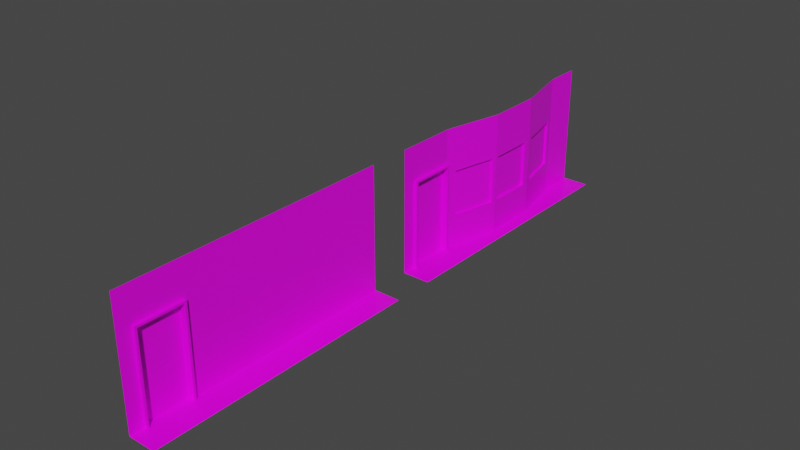 # Source: street_facades.blend  (saved by Blender 2.82.7; exported with 4.5.12 LTS)
import bpy
from mathutils import Matrix  # noqa: F401  (used for matrix-valued properties, if any)

bpy.ops.wm.read_factory_settings(use_empty=True)
scene = bpy.context.scene
scene.name = 'Scene'

# ---- collections
col_collection = bpy.data.collections.new('Collection'); scene.collection.children.link(col_collection)

# ---- images (referenced by path relative to the original .blend; pixels are not part of the script)
import os
ASSET_DIR = os.environ.get("B2B_ASSET_DIR", "")  # directory of the original .blend (textures are referenced by path, not embedded)
HERE = os.path.dirname(os.path.abspath(__file__))  # packed textures are extracted next to this script under _unpacked/

def load_image(name, relpath, width, height, colorspace="sRGB"):
    """Load a texture the original file referenced (path relative to the .blend, or extracted next to this script)."""
    p = next((c for c in (os.path.join(HERE, relpath), os.path.join(ASSET_DIR, relpath)) if relpath and os.path.exists(c)), "")
    if p:
        img = bpy.data.images.load(p, check_existing=True)
        img.name = name
    else:  # same state as the original file: an image datablock whose file is absent (Cycles renders it pink)
        img = bpy.data.images.new(name, width, height)
        img.source = "FILE"
        img.filepath = "//" + (relpath or name)
    img.colorspace_settings.name = colorspace
    return img
img_face2_base_color = load_image('face2_base_color', 'face2_base_color.png', 1024, 1024, 'sRGB')
img_facade1_base_color = load_image('facade1 base color', 'facade1 base color.png', 1024, 1024, 'sRGB')

# ---- materials (node trees are filled in below, after node groups)
mat_material = bpy.data.materials.new('Material')
mat_material.alpha_threshold = 0.0
mat_material.use_transparent_shadow = False
mat_material.line_color = (0.0, 0.0, 0.0, 1.0)

# ---- material node trees
mat_material.use_nodes = True; mat_material.node_tree.nodes.clear()
_N = mat_material.node_tree.nodes; _L = mat_material.node_tree.links
n0 = _N.new('ShaderNodeOutputMaterial'); n0.name = 'Material Output'; n0.location = (300, 300)
n1 = _N.new('ShaderNodeBsdfPrincipled'); n1.name = 'Principled BSDF'; n1.location = (10, 300)
n1.distribution = 'GGX'
n1.subsurface_method = 'BURLEY'
n1.inputs[2].default_value = 0.4
n1.inputs[3].default_value = 1.45
n1.inputs[27].default_value = (0.0, 0.0, 0.0, 1.0)
n1.inputs[28].default_value = 1.0
n2 = _N.new('ShaderNodeTexImage'); n2.name = 'Image Texture'; n2.location = (-280, 280)
n2.image = img_face2_base_color
n3 = _N.new('ShaderNodeTexImage'); n3.name = 'Image Texture.001'; n3.location = (0, 0)
n3.image = img_facade1_base_color
_L.new(n1.outputs[0], n0.inputs[0])
_L.new(n2.outputs[0], n1.inputs[0])
n0.is_active_output = True

# ---- world
world_world = bpy.data.worlds.new('World'); scene.world = world_world
world_world.use_nodes = True; world_world.node_tree.nodes.clear()
_N = world_world.node_tree.nodes; _L = world_world.node_tree.links
n0 = _N.new('ShaderNodeOutputWorld'); n0.name = 'World Output'; n0.location = (300, 300)
n1 = _N.new('ShaderNodeBackground'); n1.name = 'Background'; n1.location = (10, 300)
n1.inputs[0].default_value = (0.05088, 0.05088, 0.05088, 1.0)
_L.new(n1.outputs[0], n0.inputs[0])
n0.is_active_output = True
world_world.color = (0.05088, 0.05088, 0.05088)
world_world.use_sun_shadow = False
world_world.sun_shadow_jitter_overblur = 0.0

# ---- meshes
me_cube = bpy.data.meshes.new('Cube')
me_cube.from_pydata([(-1.0, 7.296, 9.0), (-1.0, 7.296, 0.0), (-1.0, -10.0, 9.0), (-1.0, -10.0, 0.0), (1.0, -10.0, 0.0), (1.0, 7.296, 0.0), (1.0, -9.0, 0.0), (-1.0, -9.0, 9.0), (-1.0, -9.0, 0.0), (1.0, -5.5, 0.0), (-1.0, -5.5, 9.0), (-1.0, -5.5, 0.0), (1.0, 2.972, 0.0), (0.0, 2.972, 9.0), (0.0, 2.972, 0.0), (-1.0, -10.0, 6.5), (-1.0, -9.0, 6.5), (0.0, 2.972, 6.5), (-1.0, 7.296, 6.5), (-1.0, -5.5, 6.5), (-0.763, -9.0, 0.0), (-0.763, -5.5, 0.0), (-0.763, -9.0, 6.5), (-0.763, -5.5, 6.5), (-0.763, -8.838, 0.0), (-0.763, -5.662, 0.0), (-0.763, -8.838, 6.341), (-0.763, -5.662, 6.341), (-1.263, -8.838, 0.0), (-1.263, -5.662, 0.0), (-1.263, -8.838, 6.341), (-1.263, -5.662, 6.341), (-0.8797, -4.973, 2.109), (0.0, 2.723, 2.109), (0.0, 2.723, 6.024), (-0.8797, -4.973, 6.024), (0.1185, -1.125, 0.0), (0.0, -1.125, 9.0), (0.0, -1.125, 0.0), (0.0, -1.125, 6.5), (0.0, -1.125, 2.109), (0.0, -1.125, 6.024), (-0.8088, -4.717, 2.37), (-0.8088, -4.717, 5.763), (-0.05861, -1.381, 2.37), (-0.05861, -1.381, 5.763), (0.0, 2.46, 2.377), (0.0, 2.46, 5.756), (0.0, -0.8617, 2.377), (0.0, -0.8617, 5.756), (-1.005, -4.717, 2.37), (-1.005, -4.717, 5.763), (-0.2546, -1.381, 2.37), (-0.2546, -1.381, 5.763), (-0.196, 2.46, 2.377), (-0.196, 2.46, 5.756), (-0.196, -0.8617, 2.377), (-0.196, -0.8617, 5.756), (-0.9527, 7.114, 2.084), (-0.05092, 3.213, 2.084), (-0.05092, 3.213, 6.033), (-0.9527, 7.114, 6.033), (-0.8976, 6.835, 2.366), (-0.1253, 3.491, 2.366), (-0.1253, 3.491, 5.751), (-0.8976, 6.835, 5.751), (-1.094, 6.835, 2.366), (-0.3213, 3.491, 2.366), (-0.3213, 3.491, 5.751), (-1.094, 6.835, 5.751), (-1.0, 10.0, 9.0), (-1.0, 10.0, 0.0), (1.0, 10.0, 0.0), (-1.0, 10.0, 6.5)], [], [(1, 14, 12, 5), (17, 14, 59, 60), (12, 36, 21, 9), (4, 6, 20, 3), (8, 16, 15, 3), (25, 29, 28, 24), (16, 8, 20, 22), (8, 3, 20), (19, 11, 32, 35), (16, 19, 10, 7), (15, 16, 7, 2), (17, 18, 0, 13), (39, 17, 13, 37), (11, 19, 23, 21), (19, 16, 22, 23), (36, 38, 11, 21), (25, 27, 31, 29), (21, 23, 27, 25), (22, 20, 24, 26), (23, 22, 26, 27), (29, 31, 30, 28), (26, 24, 28, 30), (27, 26, 30, 31), (9, 21, 25), (20, 6, 24), (24, 6, 9, 25), (35, 32, 42, 43), (14, 17, 34, 33), (38, 14, 33, 40), (39, 19, 35, 41), (17, 39, 41, 34), (11, 38, 40, 32), (41, 40, 48, 49), (12, 14, 38, 36), (19, 39, 37, 10), (42, 44, 52, 50), (40, 41, 45, 44), (32, 40, 44, 42), (41, 35, 43, 45), (44, 45, 53, 52), (34, 41, 49, 47), (40, 33, 46, 48), (33, 34, 47, 46), (52, 53, 51, 50), (54, 55, 57, 56), (47, 49, 57, 55), (48, 46, 54, 56), (45, 43, 51, 53), (49, 48, 56, 57), (43, 42, 50, 51), (46, 47, 55, 54), (61, 60, 64, 65), (14, 1, 58, 59), (1, 18, 61, 58), (18, 17, 60, 61), (64, 63, 67, 68), (59, 58, 62, 63), (60, 59, 63, 64), (58, 61, 65, 62), (66, 69, 68, 67), (62, 65, 69, 66), (65, 64, 68, 69), (63, 62, 66, 67), (0, 18, 73, 70), (1, 5, 72, 71), (18, 1, 71, 73)])
_uv = me_cube.uv_layers.new(name='UVMap')
_uv.uv.foreach_set('vector', [0.5056, 0.8648, 0.5602, 0.6486, 0.6148, 0.6486, 0.6148, 0.8648, 0.3548, 0.3517, 0.0, 0.3517, 0.1137, 0.3397, 0.3293, 0.3397, 0.6148, 0.6486, 0.5667, 0.4437, 0.5186, 0.225, 0.6148, 0.225, 0.6148, 0.0, 0.6148, 0.05, 0.5186, 0.05, 0.5056, 0.0, 1.203e-05, 0.95, 0.3548, 0.95, 0.3548, 1.0, 1.204e-05, 1.0, 0.5186, 0.2169, 0.4913, 0.2169, 0.4913, 0.05809, 0.5186, 0.05809, 0.9006, 0.0, 0.9006, 0.325, 0.8877, 0.325, 0.8877, 0.0, 0.5056, 0.05, 0.5056, 0.0, 0.5186, 0.05, 0.3548, 0.775, 1.2e-05, 0.775, 0.1151, 0.7487, 0.3288, 0.7487, 0.3548, 0.95, 0.3548, 0.775, 0.4913, 0.775, 0.4913, 0.95, 0.3548, 1.0, 0.3548, 0.95, 0.4913, 0.95, 0.4913, 1.0, 0.3548, 0.3517, 0.3548, 0.1352, 0.4913, 0.1352, 0.4913, 0.3517, 0.3548, 0.5565, 0.3548, 0.3517, 0.4913, 0.3517, 0.4913, 0.5565, 0.9006, 0.325, 0.9006, 0.0, 0.9136, 0.0, 0.9136, 0.325, 0.9136, 0.175, 0.9136, 0.0, 0.9265, 0.0, 0.9265, 0.175, 0.5667, 0.4437, 0.5602, 0.4437, 0.5056, 0.225, 0.5186, 0.225, 0.8058, 0.3171, 0.8058, 0.0, 0.8331, 0.0, 0.8331, 0.3171, 0.8058, 0.0, 0.8058, 0.325, 0.797, 0.3171, 0.797, 1.193e-08, 0.6148, 0.325, 0.6148, 2.465e-07, 0.6236, 2.391e-07, 0.6236, 0.3171, 0.8058, 0.325, 0.6148, 0.325, 0.6236, 0.3171, 0.797, 0.3171, 0.7882, 0.325, 0.7882, 0.6421, 0.6148, 0.6421, 0.6148, 0.325, 0.8604, 0.0, 0.8604, 0.3171, 0.8331, 0.3171, 0.8331, 0.0, 0.8877, 0.0, 0.8877, 0.1588, 0.8604, 0.1588, 0.8604, 0.0, 0.6148, 0.225, 0.5186, 0.225, 0.5186, 0.2169, 0.5186, 0.05, 0.6148, 0.05, 0.5186, 0.05809, 0.5186, 0.05809, 0.6148, 0.05, 0.6148, 0.225, 0.5186, 0.2169, 0.3288, 0.7487, 0.1151, 0.7487, 0.1294, 0.7359, 0.3146, 0.7359, 0.0, 0.3517, 0.3548, 0.3517, 0.3288, 0.3641, 0.1151, 0.3641, 3.268e-08, 0.5565, 0.0, 0.3517, 0.1151, 0.3641, 0.1151, 0.5565, 0.3548, 0.5565, 0.3548, 0.775, 0.3288, 0.7487, 0.3288, 0.5565, 0.3548, 0.3517, 0.3548, 0.5565, 0.3288, 0.5565, 0.3288, 0.3641, 1.2e-05, 0.775, 3.268e-08, 0.5565, 0.1151, 0.5565, 0.1151, 0.7487, 0.3288, 0.5565, 0.1151, 0.5565, 0.1297, 0.5434, 0.3142, 0.5434, 0.6148, 0.6486, 0.5602, 0.6486, 0.5602, 0.4437, 0.5667, 0.4437, 0.3548, 0.775, 0.3548, 0.5565, 0.4913, 0.5565, 0.4913, 0.775, 1.0, 0.6442, 1.0, 0.8152, 0.9896, 0.813, 0.9896, 0.6421, 0.1151, 0.5565, 0.3288, 0.5565, 0.3146, 0.5693, 0.1294, 0.5693, 0.1151, 0.7487, 0.1151, 0.5565, 0.1294, 0.5693, 0.1294, 0.7359, 0.3288, 0.5565, 0.3288, 0.7487, 0.3146, 0.7359, 0.3146, 0.5693, 0.9265, 0.1697, 0.9265, 0.0, 0.9372, 0.0, 0.9372, 0.1697, 0.3288, 0.3641, 0.3288, 0.5565, 0.3142, 0.5434, 0.3142, 0.3773, 0.1151, 0.5565, 0.1151, 0.3641, 0.1297, 0.3773, 0.1297, 0.5434, 0.1151, 0.3641, 0.3288, 0.3641, 0.3142, 0.3773, 0.1297, 0.3773, 0.7882, 0.4947, 0.7882, 0.325, 0.97, 0.325, 0.97, 0.4947, 0.9789, 0.6421, 0.9789, 0.811, 0.7976, 0.811, 0.7976, 0.6421, 0.8604, 0.3249, 0.8604, 0.1588, 0.8711, 0.1588, 0.8711, 0.3249, 0.8818, 0.1588, 0.8818, 0.3249, 0.8711, 0.3249, 0.8711, 0.1588, 0.9911, 0.325, 0.9911, 0.4959, 0.9807, 0.4981, 0.9807, 0.3272, 0.9902, 0.0, 0.9902, 0.169, 0.9795, 0.169, 0.9795, 0.0, 0.9479, 0.0, 0.9479, 0.1697, 0.9372, 0.1697, 0.9372, 0.0, 0.9789, 0.811, 0.9789, 0.6421, 0.9896, 0.6421, 0.9896, 0.811, 0.3293, 0.1443, 0.3293, 0.3397, 0.3139, 0.3257, 0.3139, 0.1583, 0.0, 0.3517, 1.19e-05, 0.1352, 0.1138, 0.1443, 0.1137, 0.3397, 1.19e-05, 0.1352, 0.3548, 0.1352, 0.3293, 0.1443, 0.1138, 0.1443, 0.3548, 0.1352, 0.3548, 0.3517, 0.3293, 0.3397, 0.3293, 0.1443, 0.9795, 0.0, 0.9795, 0.1692, 0.9688, 0.1692, 0.9688, 0.0, 0.1137, 0.3397, 0.1138, 0.1443, 0.1292, 0.1583, 0.1292, 0.3257, 0.3293, 0.3397, 0.1137, 0.3397, 0.1292, 0.3257, 0.3139, 0.3257, 0.1138, 0.1443, 0.3293, 0.1443, 0.3139, 0.1583, 0.1292, 0.1583, 0.7976, 0.6421, 0.7976, 0.8113, 0.6148, 0.8113, 0.6148, 0.6421, 0.97, 0.4942, 0.97, 0.325, 0.9807, 0.325, 0.9807, 0.4942, 0.9583, 0.002206, 0.9583, 0.1738, 0.9479, 0.1716, 0.9479, 0.0, 0.9688, 0.0, 0.9688, 0.1716, 0.9583, 0.1738, 0.9583, 0.002206, 0.4913, 0.1352, 0.3548, 0.1352, 0.3548, 3.815e-07, 0.4913, 4.768e-07, 0.5056, 0.8648, 0.6148, 0.8648, 0.6148, 1.0, 0.5056, 1.0, 0.3548, 0.1352, 1.19e-05, 0.1352, 1.188e-05, 0.0, 0.3548, 3.815e-07])
me_cube.materials.append(mat_material)
me_cube.use_remesh_preserve_volume = False
me_cube.use_remesh_preserve_attributes = False
me_cube.use_mirror_vertex_groups = False
me_cube.update()
me_cube_001 = bpy.data.meshes.new('Cube.001')
me_cube_001.from_pydata([(-1.0, 7.296, 9.0), (-1.0, 7.296, 0.0), (-1.0, -10.0, 9.0), (-1.0, -10.0, 0.0), (1.0, -10.0, 0.0), (1.0, 7.296, 0.0), (1.0, -9.0, 0.0), (-1.0, -9.0, 9.0), (-1.0, -9.0, 0.0), (1.0, -5.5, 0.0), (-1.0, -5.5, 9.0), (-1.0, -5.5, 0.0), (1.0, 2.972, 0.0), (-1.0, -10.0, 6.5), (-1.0, -9.0, 6.5), (-1.0, 7.296, 6.5), (-1.0, -5.5, 6.5), (-0.763, -9.0, 0.0), (-0.763, -5.5, 0.0), (-0.763, -9.0, 6.5), (-0.763, -5.5, 6.5), (-0.763, -8.838, 0.0), (-0.763, -5.662, 0.0), (-0.763, -8.838, 6.341), (-0.763, -5.662, 6.341), (-1.263, -8.838, 0.0), (-1.263, -5.662, 0.0), (-1.263, -8.838, 6.341), (-1.263, -5.662, 6.341), (-1.0, 10.0, 9.0), (-1.0, 10.0, 0.0), (1.0, 10.0, 0.0), (-1.0, 10.0, 6.5)], [], [(4, 6, 17, 3), (8, 14, 13, 3), (22, 26, 25, 21), (14, 8, 17, 19), (8, 3, 17), (14, 16, 10, 7), (13, 14, 7, 2), (11, 16, 20, 18), (16, 14, 19, 20), (22, 24, 28, 26), (18, 20, 24, 22), (19, 17, 21, 23), (20, 19, 23, 24), (26, 28, 27, 25), (23, 21, 25, 27), (24, 23, 27, 28), (9, 18, 22), (17, 6, 21), (21, 6, 9, 22), (9, 12, 18), (15, 0, 10, 16), (5, 1, 12), (1, 15, 16, 11), (11, 18, 12, 1), (0, 15, 32, 29), (1, 5, 31, 30), (15, 1, 30, 32)])
_uv = me_cube_001.uv_layers.new(name='UVMap')
_uv.uv.foreach_set('vector', [0.7185, 0.0, 0.7185, 0.05, 0.606, 0.05, 0.5909, 0.0, 0.5741, 0.05, 0.1595, 0.05, 0.1595, 9.537e-08, 0.5741, 0.0, 0.606, 0.2169, 0.5741, 0.2169, 0.5741, 0.05809, 0.606, 0.05809, 0.9887, 0.0, 0.9887, 0.325, 0.9736, 0.325, 0.9736, 0.0, 0.5909, 0.05, 0.5909, 0.0, 0.606, 0.05, 0.1595, 0.05, 0.1595, 0.225, 1.217e-07, 0.225, 0.0, 0.05, 0.1595, 9.537e-08, 0.1595, 0.05, 0.0, 0.05, 0.0, 1.431e-07, 0.9849, 0.65, 0.9849, 0.325, 1.0, 0.325, 1.0, 0.65, 0.953, 0.6588, 0.953, 0.4838, 0.9681, 0.4838, 0.9681, 0.6588, 0.9211, 0.6421, 0.9211, 0.325, 0.953, 0.325, 0.953, 0.6421, 0.7185, 0.325, 0.7185, 4.768e-08, 0.7288, 0.007939, 0.7288, 0.325, 0.9417, 0.0, 0.9417, 0.325, 0.9314, 0.325, 0.9314, 0.007939, 0.7185, 4.768e-08, 0.9417, 0.0, 0.9314, 0.007939, 0.7288, 0.007939, 0.7185, 0.6421, 0.7185, 0.325, 0.9211, 0.325, 0.9211, 0.6421, 0.9736, 0.0, 0.9736, 0.3171, 0.9417, 0.3171, 0.9417, 0.0, 0.9849, 0.325, 0.9849, 0.4838, 0.953, 0.4838, 0.953, 0.325, 0.7185, 0.225, 0.606, 0.225, 0.606, 0.2169, 0.606, 0.05, 0.7185, 0.05, 0.606, 0.05809, 0.606, 0.05809, 0.7185, 0.05, 0.7185, 0.225, 0.606, 0.2169, 0.7185, 0.225, 0.7185, 0.6486, 0.606, 0.225, 0.1595, 0.8648, 3.65e-07, 0.8648, 1.217e-07, 0.225, 0.1595, 0.225, 0.7185, 0.8648, 0.5909, 0.8648, 0.7185, 0.6486, 0.5741, 0.8648, 0.1595, 0.8648, 0.1595, 0.225, 0.5741, 0.225, 0.5909, 0.225, 0.606, 0.225, 0.7185, 0.6486, 0.5909, 0.8648, 3.65e-07, 0.8648, 0.1595, 0.8648, 0.1595, 1.0, 4.258e-07, 1.0, 0.5909, 0.8648, 0.7185, 0.8648, 0.7185, 1.0, 0.5909, 1.0, 0.1595, 0.8648, 0.5741, 0.8648, 0.5741, 1.0, 0.1595, 1.0])
me_cube_001.materials.append(mat_material)
me_cube_001.use_remesh_preserve_volume = False
me_cube_001.use_remesh_preserve_attributes = False
me_cube_001.use_mirror_vertex_groups = False
me_cube_001.update()

# ---- objects
ob_street_facade_1 = bpy.data.objects.new('street_facade_1', me_cube)
ob_street_facade_2 = bpy.data.objects.new('street_facade_2', me_cube_001)

# ---- transforms, parenting, visibility, modifiers, constraints
ob_street_facade_1.location = (0.0, 0.0, 0.0)
ob_street_facade_1.lock_rotations_4d = False
ob_street_facade_1.empty_display_type = 'ARROWS'
ob_street_facade_1.lineart.crease_threshold = 0.0
ob_street_facade_2.location = (0.0, -23.0, 0.0)
ob_street_facade_2.lock_rotations_4d = False
ob_street_facade_2.empty_display_type = 'ARROWS'
ob_street_facade_2.lineart.crease_threshold = 0.0

# ---- collection membership
col_collection.objects.link(ob_street_facade_1)
col_collection.objects.link(ob_street_facade_2)

# ---- scene / render settings (as saved in the file)
scene.frame_start = 1; scene.frame_end = 250; scene.frame_set(1)
scene.render.engine = 'BLENDER_EEVEE_NEXT'
scene.cycles.use_denoising = False
scene.cycles.samples = 128
scene.cycles.sampling_pattern = 'TABULATED_SOBOL'
scene.cycles.use_adaptive_sampling = False
scene.cycles.use_light_tree = False
scene.view_settings.view_transform = 'Filmic'
bpy.context.view_layer.update()

# ---- added for rendering (the .blend has no active camera and no usable light): camera, sun
cam_auto = bpy.data.cameras.new('AutoCamera')
cam_auto.lens = 50.0
cam_auto.sensor_width = 36.0
cam_auto.clip_end = 1000.0
ob_auto_camera = bpy.data.objects.new('AutoCamera', cam_auto)
scene.collection.objects.link(ob_auto_camera)
ob_auto_camera.location = (40.5692, -60.3408, 37.0605)
ob_auto_camera.rotation_euler = (1.09748, -7.21219e-08, 0.694738)
scene.camera = ob_auto_camera
light_auto_sun = bpy.data.lights.new('AutoSun', 'SUN')
light_auto_sun.energy = 3.0
light_auto_sun.angle = 0.0523599
ob_auto_sun = bpy.data.objects.new('AutoSun', light_auto_sun)
scene.collection.objects.link(ob_auto_sun)
ob_auto_sun.rotation_euler = (0.872665, 0.174533, 0.523599)
bpy.context.view_layer.update()
